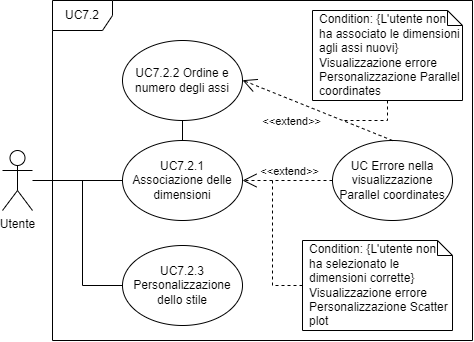

The diagram above was exported from draw.io. Its source (the exported page's mxGraphModel, read from the mxfile embedded in the PNG):
<mxGraphModel dx="723" dy="402" grid="1" gridSize="10" guides="1" tooltips="1" connect="1" arrows="1" fold="1" page="1" pageScale="1" pageWidth="827" pageHeight="1169" math="0" shadow="0">
  <root>
    <mxCell id="0" />
    <mxCell id="1" parent="0" />
    <mxCell id="Gx98lKfIBgSilmqpQJ8h-8" value="" style="endArrow=block;html=1;rounded=0;entryX=0.933;entryY=0.25;entryDx=0;entryDy=0;exitX=0;exitY=0.5;exitDx=0;exitDy=0;endFill=0;entryPerimeter=0;" parent="1" target="Gx98lKfIBgSilmqpQJ8h-3" edge="1">
      <mxGeometry width="50" height="50" relative="1" as="geometry">
        <mxPoint x="510" y="100" as="sourcePoint" />
        <mxPoint x="440" y="240" as="targetPoint" />
      </mxGeometry>
    </mxCell>
    <mxCell id="Gx98lKfIBgSilmqpQJ8h-10" value="" style="endArrow=block;html=1;rounded=0;entryX=0.99;entryY=0.433;entryDx=0;entryDy=0;exitX=0;exitY=0.5;exitDx=0;exitDy=0;endFill=0;entryPerimeter=0;" parent="1" target="Gx98lKfIBgSilmqpQJ8h-3" edge="1">
      <mxGeometry width="50" height="50" relative="1" as="geometry">
        <mxPoint x="510" y="200" as="sourcePoint" />
        <mxPoint x="369.95000000000005" y="230" as="targetPoint" />
      </mxGeometry>
    </mxCell>
    <mxCell id="Gx98lKfIBgSilmqpQJ8h-12" value="" style="endArrow=block;html=1;rounded=0;exitX=0;exitY=0.5;exitDx=0;exitDy=0;endFill=0;entryX=0.913;entryY=0.798;entryDx=0;entryDy=0;entryPerimeter=0;" parent="1" target="Gx98lKfIBgSilmqpQJ8h-3" edge="1">
      <mxGeometry width="50" height="50" relative="1" as="geometry">
        <mxPoint x="510" y="400" as="sourcePoint" />
        <mxPoint x="350" y="260" as="targetPoint" />
      </mxGeometry>
    </mxCell>
    <mxCell id="Z2UHPGcxk8Zmpv9PqEIk-14" value="UC7.2" style="shape=umlFrame;whiteSpace=wrap;html=1;" vertex="1" parent="1">
      <mxGeometry x="310" y="50" width="420" height="340" as="geometry" />
    </mxCell>
    <mxCell id="Z2UHPGcxk8Zmpv9PqEIk-15" value="Utente" style="shape=umlActor;verticalLabelPosition=bottom;verticalAlign=top;html=1;outlineConnect=0;" vertex="1" parent="1">
      <mxGeometry x="260" y="200" width="30" height="60" as="geometry" />
    </mxCell>
    <mxCell id="Z2UHPGcxk8Zmpv9PqEIk-16" style="edgeStyle=orthogonalEdgeStyle;rounded=0;orthogonalLoop=1;jettySize=auto;html=1;exitX=0;exitY=0.5;exitDx=0;exitDy=0;endArrow=none;endFill=0;" edge="1" parent="1" source="Z2UHPGcxk8Zmpv9PqEIk-17" target="Z2UHPGcxk8Zmpv9PqEIk-15">
      <mxGeometry relative="1" as="geometry">
        <Array as="points">
          <mxPoint x="275" y="230" />
        </Array>
      </mxGeometry>
    </mxCell>
    <mxCell id="Z2UHPGcxk8Zmpv9PqEIk-17" value="UC7.2.1 Associazione delle dimensioni" style="ellipse;whiteSpace=wrap;html=1;" vertex="1" parent="1">
      <mxGeometry x="380" y="190" width="120" height="80" as="geometry" />
    </mxCell>
    <mxCell id="Z2UHPGcxk8Zmpv9PqEIk-18" style="edgeStyle=orthogonalEdgeStyle;rounded=0;orthogonalLoop=1;jettySize=auto;html=1;exitX=0;exitY=0.5;exitDx=0;exitDy=0;endArrow=none;endFill=0;" edge="1" parent="1" source="Z2UHPGcxk8Zmpv9PqEIk-19">
      <mxGeometry relative="1" as="geometry">
        <mxPoint x="340" y="230" as="targetPoint" />
      </mxGeometry>
    </mxCell>
    <mxCell id="Z2UHPGcxk8Zmpv9PqEIk-19" value="UC7.2.3 Personalizzazione dello stile" style="ellipse;whiteSpace=wrap;html=1;" vertex="1" parent="1">
      <mxGeometry x="380" y="295" width="120" height="80" as="geometry" />
    </mxCell>
    <mxCell id="Z2UHPGcxk8Zmpv9PqEIk-20" value="UC Errore nella visualizzazione Parallel coordinates" style="ellipse;whiteSpace=wrap;html=1;" vertex="1" parent="1">
      <mxGeometry x="590" y="190" width="120" height="80" as="geometry" />
    </mxCell>
    <mxCell id="Z2UHPGcxk8Zmpv9PqEIk-21" style="edgeStyle=orthogonalEdgeStyle;rounded=0;orthogonalLoop=1;jettySize=auto;html=1;exitX=0;exitY=0.5;exitDx=0;exitDy=0;exitPerimeter=0;dashed=1;endArrow=none;endFill=0;" edge="1" parent="1" source="Z2UHPGcxk8Zmpv9PqEIk-22">
      <mxGeometry relative="1" as="geometry">
        <mxPoint x="530" y="230" as="targetPoint" />
      </mxGeometry>
    </mxCell>
    <mxCell id="Z2UHPGcxk8Zmpv9PqEIk-22" value="Condition: {L'utente non ha selezionato le dimensioni corrette}&#10;Visualizzazione errore Personalizzazione Scatter plot" style="shape=note;size=15;spacingLeft=5;align=left;whiteSpace=wrap;" vertex="1" parent="1">
      <mxGeometry x="560" y="290" width="150" height="90" as="geometry" />
    </mxCell>
    <mxCell id="Z2UHPGcxk8Zmpv9PqEIk-23" value="&amp;lt;&amp;lt;extend&amp;gt;&amp;gt;" style="align=right;html=1;verticalAlign=bottom;rounded=0;labelBackgroundColor=none;endArrow=open;endSize=12;dashed=1;entryX=1;entryY=0.5;entryDx=0;entryDy=0;exitX=0;exitY=0.5;exitDx=0;exitDy=0;" edge="1" parent="1" source="Z2UHPGcxk8Zmpv9PqEIk-20" target="Z2UHPGcxk8Zmpv9PqEIk-17">
      <mxGeometry x="-0.75" relative="1" as="geometry">
        <mxPoint x="580" y="410" as="targetPoint" />
        <mxPoint x="740" y="410" as="sourcePoint" />
        <mxPoint as="offset" />
      </mxGeometry>
    </mxCell>
    <mxCell id="Z2UHPGcxk8Zmpv9PqEIk-24" value="UC7.2.2 Ordine e numero degli assi" style="ellipse;whiteSpace=wrap;html=1;" vertex="1" parent="1">
      <mxGeometry x="380" y="90" width="120" height="80" as="geometry" />
    </mxCell>
    <mxCell id="Z2UHPGcxk8Zmpv9PqEIk-25" value="&amp;lt;&amp;lt;extend&amp;gt;&amp;gt;" style="align=right;html=1;verticalAlign=bottom;rounded=0;labelBackgroundColor=none;endArrow=open;endSize=12;dashed=1;entryX=1;entryY=0.5;entryDx=0;entryDy=0;exitX=0.5;exitY=0;exitDx=0;exitDy=0;" edge="1" parent="1" source="Z2UHPGcxk8Zmpv9PqEIk-20">
      <mxGeometry x="-0.1503" y="17" relative="1" as="geometry">
        <mxPoint x="500" y="129.70999999999998" as="targetPoint" />
        <mxPoint x="590" y="129.70999999999998" as="sourcePoint" />
        <mxPoint as="offset" />
      </mxGeometry>
    </mxCell>
    <mxCell id="Z2UHPGcxk8Zmpv9PqEIk-26" value="Condition: {L'utente non ha associato le dimensioni agli assi nuovi}&#10;Visualizzazione errore Personalizzazione Parallel coordinates" style="shape=note;size=15;spacingLeft=5;align=left;whiteSpace=wrap;" vertex="1" parent="1">
      <mxGeometry x="570" y="60" width="150" height="90" as="geometry" />
    </mxCell>
    <mxCell id="Z2UHPGcxk8Zmpv9PqEIk-27" style="edgeStyle=orthogonalEdgeStyle;rounded=0;orthogonalLoop=1;jettySize=auto;html=1;exitX=0.5;exitY=1;exitDx=0;exitDy=0;exitPerimeter=0;dashed=1;endArrow=none;endFill=0;" edge="1" parent="1" source="Z2UHPGcxk8Zmpv9PqEIk-26">
      <mxGeometry relative="1" as="geometry">
        <mxPoint x="600" y="170" as="targetPoint" />
        <mxPoint x="570" y="345" as="sourcePoint" />
      </mxGeometry>
    </mxCell>
    <mxCell id="Z2UHPGcxk8Zmpv9PqEIk-28" value="" style="endArrow=none;html=1;rounded=0;entryX=0.5;entryY=1;entryDx=0;entryDy=0;exitX=0.5;exitY=0;exitDx=0;exitDy=0;" edge="1" parent="1" source="Z2UHPGcxk8Zmpv9PqEIk-17" target="Z2UHPGcxk8Zmpv9PqEIk-24">
      <mxGeometry width="50" height="50" relative="1" as="geometry">
        <mxPoint x="470" y="240" as="sourcePoint" />
        <mxPoint x="520" y="190" as="targetPoint" />
      </mxGeometry>
    </mxCell>
  </root>
</mxGraphModel>